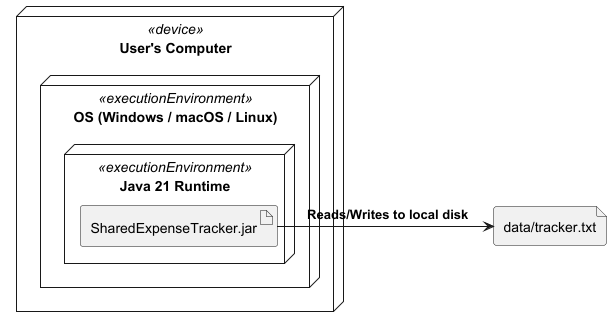

The diagram above was rendered by PlantUML. Its source (embedded in the PNG):
@startuml
!include style.puml
skinparam nodesep 50
skinparam ranksep 50

node "User's Computer" <<device>> as UserPC {
    node "OS (Windows / macOS / Linux)" <<executionEnvironment>> as OS {
        node "Java 21 Runtime" <<executionEnvironment>> as JRE {
            artifact "SharedExpenseTracker.jar" as App
        }
    }
}

file "data/tracker.txt" as StorageFile

App -right-> StorageFile : " Reads/Writes to local disk"
@enduml